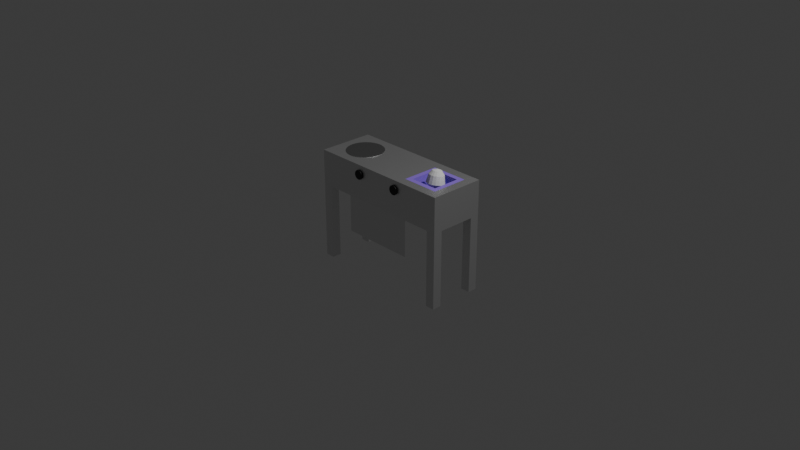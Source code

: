 # Source: Taco_Stand.blend  (saved by Blender 4.0.36; exported with 4.5.12 LTS)
import bpy
from mathutils import Matrix  # noqa: F401  (used for matrix-valued properties, if any)

bpy.ops.wm.read_factory_settings(use_empty=True)
scene = bpy.context.scene
scene.name = 'Scene'

# ---- collections
col_collection = bpy.data.collections.new('Collection'); scene.collection.children.link(col_collection)

# ---- materials (node trees are filled in below, after node groups)
mat_material = bpy.data.materials.new('Material')
mat_material.alpha_threshold = 0.0
mat_material.use_transparent_shadow = False
mat_material.roughness = 0.5
mat_material.line_color = (0.0, 0.0, 0.0, 1.0)
mat_material_001 = bpy.data.materials.new('Material.001')
mat_material_001.use_transparent_shadow = False
mat_material_002 = bpy.data.materials.new('Material.002')
mat_material_002.use_transparent_shadow = False
mat_material_003 = bpy.data.materials.new('Material.003')
mat_material_003.use_transparent_shadow = False

# ---- material node trees
mat_material.use_nodes = True; mat_material.node_tree.nodes.clear()
_N = mat_material.node_tree.nodes; _L = mat_material.node_tree.links
n0 = _N.new('ShaderNodeOutputMaterial'); n0.name = 'Material Output'; n0.location = (300, 300)
n1 = _N.new('ShaderNodeBsdfPrincipled'); n1.name = 'Principled BSDF'; n1.location = (10, 300)
n1.inputs[1].default_value = 10.0
n1.inputs[3].default_value = 1.45
_L.new(n1.outputs[0], n0.inputs[0])
n0.is_active_output = True
mat_material_001.use_nodes = True; mat_material_001.node_tree.nodes.clear()
_N = mat_material_001.node_tree.nodes; _L = mat_material_001.node_tree.links
n0 = _N.new('ShaderNodeBsdfPrincipled'); n0.name = 'Principled BSDF'; n0.location = (10, 300)
n0.inputs[0].default_value = (0.05797, 0.05797, 0.05797, 1.0)
n0.inputs[1].default_value = 1.0
n0.inputs[3].default_value = 1.45
n1 = _N.new('ShaderNodeOutputMaterial'); n1.name = 'Material Output'; n1.location = (300, 300)
_L.new(n0.outputs[0], n1.inputs[0])
n1.is_active_output = True
mat_material_002.use_nodes = True; mat_material_002.node_tree.nodes.clear()
_N = mat_material_002.node_tree.nodes; _L = mat_material_002.node_tree.links
n0 = _N.new('ShaderNodeBsdfPrincipled'); n0.name = 'Principled BSDF'; n0.location = (10, 300)
n0.inputs[0].default_value = (0.3269, 0.184, 0.8003, 1.0)
n0.inputs[3].default_value = 1.45
n1 = _N.new('ShaderNodeOutputMaterial'); n1.name = 'Material Output'; n1.location = (300, 300)
_L.new(n0.outputs[0], n1.inputs[0])
n1.is_active_output = True
mat_material_003.use_nodes = True; mat_material_003.node_tree.nodes.clear()
_N = mat_material_003.node_tree.nodes; _L = mat_material_003.node_tree.links
n0 = _N.new('ShaderNodeBsdfPrincipled'); n0.name = 'Principled BSDF'; n0.location = (10, 300)
n0.inputs[0].default_value = (0.3212, 0.3212, 0.3212, 1.0)
n0.inputs[1].default_value = 10.0
n0.inputs[3].default_value = 1.45
n1 = _N.new('ShaderNodeOutputMaterial'); n1.name = 'Material Output'; n1.location = (300, 300)
_L.new(n0.outputs[0], n1.inputs[0])
n1.is_active_output = True

# ---- world
world_world = bpy.data.worlds.new('World'); scene.world = world_world
world_world.use_nodes = True; world_world.node_tree.nodes.clear()
_N = world_world.node_tree.nodes; _L = world_world.node_tree.links
n0 = _N.new('ShaderNodeOutputWorld'); n0.name = 'World Output'; n0.location = (300, 300)
n1 = _N.new('ShaderNodeBackground'); n1.name = 'Background'; n1.location = (10, 300)
n1.inputs[0].default_value = (0.05088, 0.05088, 0.05088, 1.0)
_L.new(n1.outputs[0], n0.inputs[0])
n0.is_active_output = True
world_world.color = (0.05088, 0.05088, 0.05088)
world_world.use_sun_shadow = False
world_world.sun_shadow_jitter_overblur = 0.0

# ---- cameras
cam_camera = bpy.data.cameras.new('Camera')
cam_camera.clip_end = 100.0
cam_camera.ortho_scale = 7.314

# ---- lights
light_light = bpy.data.lights.new('Light', 'POINT')
light_light.transmission_factor = 0.0
light_light.use_soft_falloff = False
light_light.energy = 1000.0
light_light.shadow_soft_size = 0.1
light_light.shadow_maximum_resolution = 0.006
light_light.use_absolute_resolution = True

# ---- meshes
me_cube = bpy.data.meshes.new('Cube')
me_cube.from_pydata([(1.0, 1.0, 1.0), (0.375, -0.6667, 0.6667), (1.0, 1.0, -1.0), (0.375, -0.6667, 1.0), (1.0, -1.0, 1.0), (0.375, 0.6667, 0.6667), (1.0, -1.0, -1.0), (0.375, 0.6667, 1.0), (0.875, -0.6667, 0.6667), (-1.0, 1.0, 1.0), (-1.0, 1.0, -1.0), (0.875, -0.6667, 1.0), (-1.0, -1.0, 1.0), (0.875, 0.6667, 0.6667), (-1.0, -1.0, -1.0), (0.875, 0.6667, 1.0), (-1.0, -0.6667, 0.372), (-1.0, -0.6667, -1.0), (-1.0, 0.6667, 0.372), (-1.0, 0.6667, -1.0), (1.0, -0.6667, -1.0), (1.0, 0.6667, -1.0), (1.0, 0.6667, 0.372), (1.0, -0.6667, 0.372), (0.875, -1.0, 0.372), (-0.875, -1.0, -1.0), (-0.875, -1.0, 0.372), (0.875, -1.0, -1.0), (-0.875, -0.6667, -1.0), (0.875, -0.6667, -1.0), (-0.875, 1.0, -1.0), (0.875, 1.0, -1.0), (0.875, 0.6667, -1.0), (-0.875, 0.6667, -1.0), (-0.875, 1.0, 0.372), (0.875, 1.0, 0.372), (-0.875, -0.6667, 0.372), (0.875, -0.6667, 0.372), (-0.35, -0.6667, 0.372), (0.875, 0.6667, 0.372), (0.35, 0.6667, 0.372), (-0.875, 0.6667, 0.372)], [], [(4, 0, 15, 11), (15, 0, 9, 12, 4, 11, 3, 7), (24, 27, 6, 4, 12, 14, 25, 26), (16, 17, 14, 12, 9, 10, 19, 18), (14, 17, 28, 25), (29, 20, 6, 27), (31, 2, 21, 32), (19, 10, 30, 33), (22, 21, 2, 0, 4, 6, 20, 23), (30, 10, 9, 0, 2, 31, 35, 34), (36, 16, 18, 41), (39, 22, 23, 37), (41, 40, 38, 36), (37, 38, 40, 39), (23, 20, 29, 37), (17, 16, 36, 28), (18, 19, 33, 41), (32, 21, 22, 39), (41, 34, 35, 39, 40), (37, 24, 26, 36, 38), (26, 25, 28, 36), (30, 34, 41, 33), (39, 35, 31, 32), (24, 37, 29, 27), (3, 1, 5, 7), (7, 5, 13, 15), (11, 15, 13, 8), (3, 11, 8, 1), (5, 1, 8, 13)])
_uv = me_cube.uv_layers.new(name='UVMap')
_uv.uv.foreach_set('vector', [0.625, 0.75, 0.625, 0.5, 0.6406, 0.5417, 0.6406, 0.7083, 0.6406, 0.5417, 0.625, 0.5, 0.875, 0.5, 0.875, 0.75, 0.625, 0.75, 0.6406, 0.7083, 0.7031, 0.7083, 0.7031, 0.5417, 0.5465, 0.7656, 0.375, 0.7656, 0.375, 0.75, 0.625, 0.75, 0.625, 1.0, 0.375, 1.0, 0.375, 0.9844, 0.5465, 0.9844, 0.5465, 0.04167, 0.375, 0.04167, 0.375, 0.0, 0.625, 0.0, 0.625, 0.25, 0.375, 0.25, 0.375, 0.2083, 0.5465, 0.2083, 0.125, 0.75, 0.125, 0.7083, 0.1406, 0.7083, 0.1406, 0.75, 0.3594, 0.7083, 0.375, 0.7083, 0.375, 0.75, 0.3594, 0.75, 0.3594, 0.5, 0.375, 0.5, 0.375, 0.5417, 0.3594, 0.5417, 0.125, 0.5417, 0.125, 0.5, 0.1406, 0.5, 0.1406, 0.5417, 0.5465, 0.5417, 0.375, 0.5417, 0.375, 0.5, 0.625, 0.5, 0.625, 0.75, 0.375, 0.75, 0.375, 0.7083, 0.5465, 0.7083, 0.375, 0.2656, 0.375, 0.25, 0.625, 0.25, 0.625, 0.5, 0.375, 0.5, 0.375, 0.4844, 0.5465, 0.4844, 0.5465, 0.2656, 0.8375, 0.75, 0.85, 0.75, 0.85, 0.5, 0.8375, 0.5, 0.6625, 0.5, 0.65, 0.5, 0.65, 0.75, 0.6625, 0.75, 0.8375, 0.5, 0.715, 0.5, 0.785, 0.75, 0.8375, 0.75, 0.6625, 0.75, 0.785, 0.75, 0.715, 0.5, 0.6625, 0.5, 0.625, 0.775, 0.4535, 0.775, 0.4535, 0.7875, 0.625, 0.7875, 0.4535, 0.975, 0.625, 0.975, 0.625, 0.9625, 0.4535, 0.9625, 0.625, 0.275, 0.4535, 0.275, 0.4535, 0.2875, 0.625, 0.2875, 0.4535, 0.4625, 0.4535, 0.475, 0.625, 0.475, 0.625, 0.4625, 0.875, 0.575, 0.875, 0.55, 0.625, 0.55, 0.625, 0.575, 0.7, 0.575, 0.625, 0.675, 0.625, 0.7, 0.875, 0.7, 0.875, 0.675, 0.8, 0.675, 0.625, 0.05, 0.4535, 0.05, 0.4535, 0.075, 0.625, 0.075, 0.4535, 0.2, 0.625, 0.2, 0.625, 0.175, 0.4535, 0.175, 0.625, 0.575, 0.625, 0.55, 0.4535, 0.55, 0.4535, 0.575, 0.625, 0.7, 0.625, 0.675, 0.4535, 0.675, 0.4535, 0.7, 0.625, 0.0, 0.375, 0.0, 0.375, 0.25, 0.625, 0.25, 0.625, 0.25, 0.375, 0.25, 0.375, 0.5, 0.625, 0.5, 0.625, 0.75, 0.625, 0.5, 0.375, 0.5, 0.375, 0.75, 0.625, 1.0, 0.625, 0.75, 0.375, 0.75, 0.375, 1.0, 0.125, 0.5, 0.125, 0.75, 0.375, 0.75, 0.375, 0.5])
me_cube.materials.append(mat_material)
me_cube.use_mirror_vertex_groups = False
me_cube.update()
me_plane = bpy.data.meshes.new('Plane')
me_plane.from_pydata([(-1.0, -1.0, 0.0), (1.0, -1.0, 0.0), (-1.0, 1.0, 0.0), (1.0, 1.0, 0.0)], [], [(0, 1, 3, 2)])
_uv = me_plane.uv_layers.new(name='UVMap')
_uv.uv.foreach_set('vector', [0.0, 0.0, 1.0, 0.0, 1.0, 1.0, 0.0, 1.0])
me_plane.update()
me_cylinder = bpy.data.meshes.new('Cylinder')
me_cylinder.from_pydata([(0.0, 1.0, -1.0), (0.0, 1.0, 1.0), (0.1951, 0.9808, -1.0), (0.1951, 0.9808, 1.0), (0.3827, 0.9239, -1.0), (0.3827, 0.9239, 1.0), (0.5556, 0.8315, -1.0), (0.5556, 0.8315, 1.0), (0.7071, 0.7071, -1.0), (0.7071, 0.7071, 1.0), (0.8315, 0.5556, -1.0), (0.8315, 0.5556, 1.0), (0.9239, 0.3827, -1.0), (0.9239, 0.3827, 1.0), (0.9808, 0.1951, -1.0), (0.9808, 0.1951, 1.0), (1.0, 0.0, -1.0), (1.0, 0.0, 1.0), (0.9808, -0.1951, -1.0), (0.9808, -0.1951, 1.0), (0.9239, -0.3827, -1.0), (0.9239, -0.3827, 1.0), (0.8315, -0.5556, -1.0), (0.8315, -0.5556, 1.0), (0.7071, -0.7071, -1.0), (0.7071, -0.7071, 1.0), (0.5556, -0.8315, -1.0), (0.5556, -0.8315, 1.0), (0.3827, -0.9239, -1.0), (0.3827, -0.9239, 1.0), (0.1951, -0.9808, -1.0), (0.1951, -0.9808, 1.0), (0.0, -1.0, -1.0), (0.0, -1.0, 1.0), (-0.1951, -0.9808, -1.0), (-0.1951, -0.9808, 1.0), (-0.3827, -0.9239, -1.0), (-0.3827, -0.9239, 1.0), (-0.5556, -0.8315, -1.0), (-0.5556, -0.8315, 1.0), (-0.7071, -0.7071, -1.0), (-0.7071, -0.7071, 1.0), (-0.8315, -0.5556, -1.0), (-0.8315, -0.5556, 1.0), (-0.9239, -0.3827, -1.0), (-0.9239, -0.3827, 1.0), (-0.9808, -0.1951, -1.0), (-0.9808, -0.1951, 1.0), (-1.0, 0.0, -1.0), (-1.0, 0.0, 1.0), (-0.9808, 0.1951, -1.0), (-0.9808, 0.1951, 1.0), (-0.9239, 0.3827, -1.0), (-0.9239, 0.3827, 1.0), (-0.8315, 0.5556, -1.0), (-0.8315, 0.5556, 1.0), (-0.7071, 0.7071, -1.0), (-0.7071, 0.7071, 1.0), (-0.5556, 0.8315, -1.0), (-0.5556, 0.8315, 1.0), (-0.3827, 0.9239, -1.0), (-0.3827, 0.9239, 1.0), (-0.1951, 0.9808, -1.0), (-0.1951, 0.9808, 1.0)], [], [(0, 1, 3, 2), (2, 3, 5, 4), (4, 5, 7, 6), (6, 7, 9, 8), (8, 9, 11, 10), (10, 11, 13, 12), (12, 13, 15, 14), (14, 15, 17, 16), (16, 17, 19, 18), (18, 19, 21, 20), (20, 21, 23, 22), (22, 23, 25, 24), (24, 25, 27, 26), (26, 27, 29, 28), (28, 29, 31, 30), (30, 31, 33, 32), (32, 33, 35, 34), (34, 35, 37, 36), (36, 37, 39, 38), (38, 39, 41, 40), (40, 41, 43, 42), (42, 43, 45, 44), (44, 45, 47, 46), (46, 47, 49, 48), (48, 49, 51, 50), (50, 51, 53, 52), (52, 53, 55, 54), (54, 55, 57, 56), (56, 57, 59, 58), (58, 59, 61, 60), (3, 1, 63, 61, 59, 57, 55, 53, 51, 49, 47, 45, 43, 41, 39, 37, 35, 33, 31, 29, 27, 25, 23, 21, 19, 17, 15, 13, 11, 9, 7, 5), (60, 61, 63, 62), (62, 63, 1, 0), (0, 2, 4, 6, 8, 10, 12, 14, 16, 18, 20, 22, 24, 26, 28, 30, 32, 34, 36, 38, 40, 42, 44, 46, 48, 50, 52, 54, 56, 58, 60, 62)])
_uv = me_cylinder.uv_layers.new(name='UVMap')
_uv.uv.foreach_set('vector', [1.0, 0.5, 1.0, 1.0, 0.9688, 1.0, 0.9688, 0.5, 0.9688, 0.5, 0.9688, 1.0, 0.9375, 1.0, 0.9375, 0.5, 0.9375, 0.5, 0.9375, 1.0, 0.9062, 1.0, 0.9062, 0.5, 0.9062, 0.5, 0.9062, 1.0, 0.875, 1.0, 0.875, 0.5, 0.875, 0.5, 0.875, 1.0, 0.8438, 1.0, 0.8438, 0.5, 0.8438, 0.5, 0.8438, 1.0, 0.8125, 1.0, 0.8125, 0.5, 0.8125, 0.5, 0.8125, 1.0, 0.7812, 1.0, 0.7812, 0.5, 0.7812, 0.5, 0.7812, 1.0, 0.75, 1.0, 0.75, 0.5, 0.75, 0.5, 0.75, 1.0, 0.7188, 1.0, 0.7188, 0.5, 0.7188, 0.5, 0.7188, 1.0, 0.6875, 1.0, 0.6875, 0.5, 0.6875, 0.5, 0.6875, 1.0, 0.6562, 1.0, 0.6562, 0.5, 0.6562, 0.5, 0.6562, 1.0, 0.625, 1.0, 0.625, 0.5, 0.625, 0.5, 0.625, 1.0, 0.5938, 1.0, 0.5938, 0.5, 0.5938, 0.5, 0.5938, 1.0, 0.5625, 1.0, 0.5625, 0.5, 0.5625, 0.5, 0.5625, 1.0, 0.5312, 1.0, 0.5312, 0.5, 0.5312, 0.5, 0.5312, 1.0, 0.5, 1.0, 0.5, 0.5, 0.5, 0.5, 0.5, 1.0, 0.4688, 1.0, 0.4688, 0.5, 0.4688, 0.5, 0.4688, 1.0, 0.4375, 1.0, 0.4375, 0.5, 0.4375, 0.5, 0.4375, 1.0, 0.4062, 1.0, 0.4062, 0.5, 0.4062, 0.5, 0.4062, 1.0, 0.375, 1.0, 0.375, 0.5, 0.375, 0.5, 0.375, 1.0, 0.3438, 1.0, 0.3438, 0.5, 0.3438, 0.5, 0.3438, 1.0, 0.3125, 1.0, 0.3125, 0.5, 0.3125, 0.5, 0.3125, 1.0, 0.2812, 1.0, 0.2812, 0.5, 0.2812, 0.5, 0.2812, 1.0, 0.25, 1.0, 0.25, 0.5, 0.25, 0.5, 0.25, 1.0, 0.2188, 1.0, 0.2188, 0.5, 0.2188, 0.5, 0.2188, 1.0, 0.1875, 1.0, 0.1875, 0.5, 0.1875, 0.5, 0.1875, 1.0, 0.1562, 1.0, 0.1562, 0.5, 0.1562, 0.5, 0.1562, 1.0, 0.125, 1.0, 0.125, 0.5, 0.125, 0.5, 0.125, 1.0, 0.09375, 1.0, 0.09375, 0.5, 0.09375, 0.5, 0.09375, 1.0, 0.0625, 1.0, 0.0625, 0.5, 0.2968, 0.4854, 0.25, 0.49, 0.2032, 0.4854, 0.1582, 0.4717, 0.1167, 0.4496, 0.08029, 0.4197, 0.05045, 0.3833, 0.02827, 0.3418, 0.01461, 0.2968, 0.01, 0.25, 0.01461, 0.2032, 0.02827, 0.1582, 0.05045, 0.1167, 0.08029, 0.08029, 0.1167, 0.05045, 0.1582, 0.02827, 0.2032, 0.01461, 0.25, 0.01, 0.2968, 0.01461, 0.3418, 0.02827, 0.3833, 0.05045, 0.4197, 0.08029, 0.4496, 0.1167, 0.4717, 0.1582, 0.4854, 0.2032, 0.49, 0.25, 0.4854, 0.2968, 0.4717, 0.3418, 0.4496, 0.3833, 0.4197, 0.4197, 0.3833, 0.4496, 0.3418, 0.4717, 0.0625, 0.5, 0.0625, 1.0, 0.03125, 1.0, 0.03125, 0.5, 0.03125, 0.5, 0.03125, 1.0, 0.0, 1.0, 0.0, 0.5, 0.75, 0.49, 0.7968, 0.4854, 0.8418, 0.4717, 0.8833, 0.4496, 0.9197, 0.4197, 0.9496, 0.3833, 0.9717, 0.3418, 0.9854, 0.2968, 0.99, 0.25, 0.9854, 0.2032, 0.9717, 0.1582, 0.9496, 0.1167, 0.9197, 0.08029, 0.8833, 0.05045, 0.8418, 0.02827, 0.7968, 0.01461, 0.75, 0.01, 0.7032, 0.01461, 0.6582, 0.02827, 0.6167, 0.05045, 0.5803, 0.08029, 0.5504, 0.1167, 0.5283, 0.1582, 0.5146, 0.2032, 0.51, 0.25, 0.5146, 0.2968, 0.5283, 0.3418, 0.5504, 0.3833, 0.5803, 0.4197, 0.6167, 0.4496, 0.6582, 0.4717, 0.7032, 0.4854])
me_cylinder.materials.append(mat_material_001)
me_cylinder.update()
me_cylinder_001 = bpy.data.meshes.new('Cylinder.001')
me_cylinder_001.from_pydata([(0.0, 1.0, -1.0), (0.0, 1.0, 1.0), (0.1951, 0.9808, -1.0), (0.1951, 0.9808, 1.0), (0.3827, 0.9239, -1.0), (0.3827, 0.9239, 1.0), (0.5556, 0.8315, -1.0), (0.5556, 0.8315, 1.0), (0.7071, 0.7071, -1.0), (0.7071, 0.7071, 1.0), (0.8315, 0.5556, -1.0), (0.8315, 0.5556, 1.0), (0.9239, 0.3827, -1.0), (0.9239, 0.3827, 1.0), (0.9808, 0.1951, -1.0), (0.9808, 0.1951, 1.0), (1.0, 0.0, -1.0), (1.0, 0.0, 1.0), (0.9808, -0.1951, -1.0), (0.9808, -0.1951, 1.0), (0.9239, -0.3827, -1.0), (0.9239, -0.3827, 1.0), (0.8315, -0.5556, -1.0), (0.8315, -0.5556, 1.0), (0.7071, -0.7071, -1.0), (0.7071, -0.7071, 1.0), (0.5556, -0.8315, -1.0), (0.5556, -0.8315, 1.0), (0.3827, -0.9239, -1.0), (0.3827, -0.9239, 1.0), (0.1951, -0.9808, -1.0), (0.1951, -0.9808, 1.0), (0.0, -1.0, -1.0), (0.0, -1.0, 1.0), (-0.1951, -0.9808, -1.0), (-0.1951, -0.9808, 1.0), (-0.3827, -0.9239, -1.0), (-0.3827, -0.9239, 1.0), (-0.5556, -0.8315, -1.0), (-0.5556, -0.8315, 1.0), (-0.7071, -0.7071, -1.0), (-0.7071, -0.7071, 1.0), (-0.8315, -0.5556, -1.0), (-0.8315, -0.5556, 1.0), (-0.9239, -0.3827, -1.0), (-0.9239, -0.3827, 1.0), (-0.9808, -0.1951, -1.0), (-0.9808, -0.1951, 1.0), (-1.0, 0.0, -1.0), (-1.0, 0.0, 1.0), (-0.9808, 0.1951, -1.0), (-0.9808, 0.1951, 1.0), (-0.9239, 0.3827, -1.0), (-0.9239, 0.3827, 1.0), (-0.8315, 0.5556, -1.0), (-0.8315, 0.5556, 1.0), (-0.7071, 0.7071, -1.0), (-0.7071, 0.7071, 1.0), (-0.5556, 0.8315, -1.0), (-0.5556, 0.8315, 1.0), (-0.3827, 0.9239, -1.0), (-0.3827, 0.9239, 1.0), (-0.1951, 0.9808, -1.0), (-0.1951, 0.9808, 1.0)], [], [(0, 1, 3, 2), (2, 3, 5, 4), (4, 5, 7, 6), (6, 7, 9, 8), (8, 9, 11, 10), (10, 11, 13, 12), (12, 13, 15, 14), (14, 15, 17, 16), (16, 17, 19, 18), (18, 19, 21, 20), (20, 21, 23, 22), (22, 23, 25, 24), (24, 25, 27, 26), (26, 27, 29, 28), (28, 29, 31, 30), (30, 31, 33, 32), (32, 33, 35, 34), (34, 35, 37, 36), (36, 37, 39, 38), (38, 39, 41, 40), (40, 41, 43, 42), (42, 43, 45, 44), (44, 45, 47, 46), (46, 47, 49, 48), (48, 49, 51, 50), (50, 51, 53, 52), (52, 53, 55, 54), (54, 55, 57, 56), (56, 57, 59, 58), (58, 59, 61, 60), (3, 1, 63, 61, 59, 57, 55, 53, 51, 49, 47, 45, 43, 41, 39, 37, 35, 33, 31, 29, 27, 25, 23, 21, 19, 17, 15, 13, 11, 9, 7, 5), (60, 61, 63, 62), (62, 63, 1, 0), (0, 2, 4, 6, 8, 10, 12, 14, 16, 18, 20, 22, 24, 26, 28, 30, 32, 34, 36, 38, 40, 42, 44, 46, 48, 50, 52, 54, 56, 58, 60, 62)])
_uv = me_cylinder_001.uv_layers.new(name='UVMap')
_uv.uv.foreach_set('vector', [1.0, 0.5, 1.0, 1.0, 0.9688, 1.0, 0.9688, 0.5, 0.9688, 0.5, 0.9688, 1.0, 0.9375, 1.0, 0.9375, 0.5, 0.9375, 0.5, 0.9375, 1.0, 0.9062, 1.0, 0.9062, 0.5, 0.9062, 0.5, 0.9062, 1.0, 0.875, 1.0, 0.875, 0.5, 0.875, 0.5, 0.875, 1.0, 0.8438, 1.0, 0.8438, 0.5, 0.8438, 0.5, 0.8438, 1.0, 0.8125, 1.0, 0.8125, 0.5, 0.8125, 0.5, 0.8125, 1.0, 0.7812, 1.0, 0.7812, 0.5, 0.7812, 0.5, 0.7812, 1.0, 0.75, 1.0, 0.75, 0.5, 0.75, 0.5, 0.75, 1.0, 0.7188, 1.0, 0.7188, 0.5, 0.7188, 0.5, 0.7188, 1.0, 0.6875, 1.0, 0.6875, 0.5, 0.6875, 0.5, 0.6875, 1.0, 0.6562, 1.0, 0.6562, 0.5, 0.6562, 0.5, 0.6562, 1.0, 0.625, 1.0, 0.625, 0.5, 0.625, 0.5, 0.625, 1.0, 0.5938, 1.0, 0.5938, 0.5, 0.5938, 0.5, 0.5938, 1.0, 0.5625, 1.0, 0.5625, 0.5, 0.5625, 0.5, 0.5625, 1.0, 0.5312, 1.0, 0.5312, 0.5, 0.5312, 0.5, 0.5312, 1.0, 0.5, 1.0, 0.5, 0.5, 0.5, 0.5, 0.5, 1.0, 0.4688, 1.0, 0.4688, 0.5, 0.4688, 0.5, 0.4688, 1.0, 0.4375, 1.0, 0.4375, 0.5, 0.4375, 0.5, 0.4375, 1.0, 0.4062, 1.0, 0.4062, 0.5, 0.4062, 0.5, 0.4062, 1.0, 0.375, 1.0, 0.375, 0.5, 0.375, 0.5, 0.375, 1.0, 0.3438, 1.0, 0.3438, 0.5, 0.3438, 0.5, 0.3438, 1.0, 0.3125, 1.0, 0.3125, 0.5, 0.3125, 0.5, 0.3125, 1.0, 0.2812, 1.0, 0.2812, 0.5, 0.2812, 0.5, 0.2812, 1.0, 0.25, 1.0, 0.25, 0.5, 0.25, 0.5, 0.25, 1.0, 0.2188, 1.0, 0.2188, 0.5, 0.2188, 0.5, 0.2188, 1.0, 0.1875, 1.0, 0.1875, 0.5, 0.1875, 0.5, 0.1875, 1.0, 0.1562, 1.0, 0.1562, 0.5, 0.1562, 0.5, 0.1562, 1.0, 0.125, 1.0, 0.125, 0.5, 0.125, 0.5, 0.125, 1.0, 0.09375, 1.0, 0.09375, 0.5, 0.09375, 0.5, 0.09375, 1.0, 0.0625, 1.0, 0.0625, 0.5, 0.2968, 0.4854, 0.25, 0.49, 0.2032, 0.4854, 0.1582, 0.4717, 0.1167, 0.4496, 0.08029, 0.4197, 0.05045, 0.3833, 0.02827, 0.3418, 0.01461, 0.2968, 0.01, 0.25, 0.01461, 0.2032, 0.02827, 0.1582, 0.05045, 0.1167, 0.08029, 0.08029, 0.1167, 0.05045, 0.1582, 0.02827, 0.2032, 0.01461, 0.25, 0.01, 0.2968, 0.01461, 0.3418, 0.02827, 0.3833, 0.05045, 0.4197, 0.08029, 0.4496, 0.1167, 0.4717, 0.1582, 0.4854, 0.2032, 0.49, 0.25, 0.4854, 0.2968, 0.4717, 0.3418, 0.4496, 0.3833, 0.4197, 0.4197, 0.3833, 0.4496, 0.3418, 0.4717, 0.0625, 0.5, 0.0625, 1.0, 0.03125, 1.0, 0.03125, 0.5, 0.03125, 0.5, 0.03125, 1.0, 0.0, 1.0, 0.0, 0.5, 0.75, 0.49, 0.7968, 0.4854, 0.8418, 0.4717, 0.8833, 0.4496, 0.9197, 0.4197, 0.9496, 0.3833, 0.9717, 0.3418, 0.9854, 0.2968, 0.99, 0.25, 0.9854, 0.2032, 0.9717, 0.1582, 0.9496, 0.1167, 0.9197, 0.08029, 0.8833, 0.05045, 0.8418, 0.02827, 0.7968, 0.01461, 0.75, 0.01, 0.7032, 0.01461, 0.6582, 0.02827, 0.6167, 0.05045, 0.5803, 0.08029, 0.5504, 0.1167, 0.5283, 0.1582, 0.5146, 0.2032, 0.51, 0.25, 0.5146, 0.2968, 0.5283, 0.3418, 0.5504, 0.3833, 0.5803, 0.4197, 0.6167, 0.4496, 0.6582, 0.4717, 0.7032, 0.4854])
me_cylinder_001.materials.append(mat_material_001)
me_cylinder_001.update()
me_cube_002 = bpy.data.meshes.new('Cube.002')
me_cube_002.from_pydata([(-1.0, -1.0, -1.0), (-0.75, -0.75, -0.5), (-1.0, -1.0, 1.0), (-1.0, 1.0, -1.0), (-0.75, 0.75, -0.5), (-1.0, 1.0, 1.0), (1.0, -1.0, -1.0), (0.75, -0.75, -0.5), (1.0, -1.0, 1.0), (1.0, 1.0, -1.0), (0.75, 0.75, -0.5), (1.0, 1.0, 1.0), (-0.75, -0.75, 1.0), (0.75, 0.75, 1.0), (-0.75, 0.75, 1.0), (0.75, -0.75, 1.0)], [], [(0, 2, 5, 3), (3, 5, 11, 9), (9, 11, 8, 6), (6, 8, 2, 0), (3, 9, 6, 0), (5, 2, 8, 15, 12, 14), (8, 11, 5, 14, 13, 15), (12, 1, 4, 14), (14, 4, 10, 13), (10, 7, 15, 13), (7, 1, 12, 15), (4, 1, 7, 10)])
_uv = me_cube_002.uv_layers.new(name='UVMap')
_uv.uv.foreach_set('vector', [0.375, 0.0, 0.625, 0.0, 0.625, 0.25, 0.375, 0.25, 0.375, 0.25, 0.625, 0.25, 0.625, 0.5, 0.375, 0.5, 0.375, 0.5, 0.625, 0.5, 0.625, 0.75, 0.375, 0.75, 0.375, 0.75, 0.625, 0.75, 0.625, 1.0, 0.375, 1.0, 0.125, 0.5, 0.375, 0.5, 0.375, 0.75, 0.125, 0.75, 0.875, 0.5, 0.875, 0.75, 0.625, 0.75, 0.6562, 0.7188, 0.8438, 0.7188, 0.8438, 0.5312, 0.625, 0.75, 0.625, 0.5, 0.875, 0.5, 0.8438, 0.5312, 0.6563, 0.5312, 0.6562, 0.7188, 0.5625, 0.0, 0.375, 0.0, 0.375, 0.25, 0.5625, 0.25, 0.5625, 0.25, 0.375, 0.25, 0.375, 0.5, 0.5625, 0.5, 0.375, 0.5, 0.375, 0.75, 0.5625, 0.75, 0.5625, 0.5, 0.375, 0.75, 0.375, 1.0, 0.5625, 1.0, 0.5625, 0.75, 0.125, 0.5, 0.125, 0.75, 0.375, 0.75, 0.375, 0.5])
me_cube_002.materials.append(mat_material_002)
me_cube_002.update()
me_cylinder_002 = bpy.data.meshes.new('Cylinder.002')
me_cylinder_002.from_pydata([(0.0, 1.0, -1.0), (0.0, 1.0, 1.0), (0.1951, 0.9808, -1.0), (0.1951, 0.9808, 1.0), (0.3827, 0.9239, -1.0), (0.3827, 0.9239, 1.0), (0.5556, 0.8315, -1.0), (0.5556, 0.8315, 1.0), (0.7071, 0.7071, -1.0), (0.7071, 0.7071, 1.0), (0.8315, 0.5556, -1.0), (0.8315, 0.5556, 1.0), (0.9239, 0.3827, -1.0), (0.9239, 0.3827, 1.0), (0.9808, 0.1951, -1.0), (0.9808, 0.1951, 1.0), (1.0, 0.0, -1.0), (1.0, 0.0, 1.0), (0.9808, -0.1951, -1.0), (0.9808, -0.1951, 1.0), (0.9239, -0.3827, -1.0), (0.9239, -0.3827, 1.0), (0.8315, -0.5556, -1.0), (0.8315, -0.5556, 1.0), (0.7071, -0.7071, -1.0), (0.7071, -0.7071, 1.0), (0.5556, -0.8315, -1.0), (0.5556, -0.8315, 1.0), (0.3827, -0.9239, -1.0), (0.3827, -0.9239, 1.0), (0.1951, -0.9808, -1.0), (0.1951, -0.9808, 1.0), (0.0, -1.0, -1.0), (0.0, -1.0, 1.0), (-0.1951, -0.9808, -1.0), (-0.1951, -0.9808, 1.0), (-0.3827, -0.9239, -1.0), (-0.3827, -0.9239, 1.0), (-0.5556, -0.8315, -1.0), (-0.5556, -0.8315, 1.0), (-0.7071, -0.7071, -1.0), (-0.7071, -0.7071, 1.0), (-0.8315, -0.5556, -1.0), (-0.8315, -0.5556, 1.0), (-0.9239, -0.3827, -1.0), (-0.9239, -0.3827, 1.0), (-0.9808, -0.1951, -1.0), (-0.9808, -0.1951, 1.0), (-1.0, 0.0, -1.0), (-1.0, 0.0, 1.0), (-0.9808, 0.1951, -1.0), (-0.9808, 0.1951, 1.0), (-0.9239, 0.3827, -1.0), (-0.9239, 0.3827, 1.0), (-0.8315, 0.5556, -1.0), (-0.8315, 0.5556, 1.0), (-0.7071, 0.7071, -1.0), (-0.7071, 0.7071, 1.0), (-0.5556, 0.8315, -1.0), (-0.5556, 0.8315, 1.0), (-0.3827, 0.9239, -1.0), (-0.3827, 0.9239, 1.0), (-0.1951, 0.9808, -1.0), (-0.1951, 0.9808, 1.0)], [], [(0, 1, 3, 2), (2, 3, 5, 4), (4, 5, 7, 6), (6, 7, 9, 8), (8, 9, 11, 10), (10, 11, 13, 12), (12, 13, 15, 14), (14, 15, 17, 16), (16, 17, 19, 18), (18, 19, 21, 20), (20, 21, 23, 22), (22, 23, 25, 24), (24, 25, 27, 26), (26, 27, 29, 28), (28, 29, 31, 30), (30, 31, 33, 32), (32, 33, 35, 34), (34, 35, 37, 36), (36, 37, 39, 38), (38, 39, 41, 40), (40, 41, 43, 42), (42, 43, 45, 44), (44, 45, 47, 46), (46, 47, 49, 48), (48, 49, 51, 50), (50, 51, 53, 52), (52, 53, 55, 54), (54, 55, 57, 56), (56, 57, 59, 58), (58, 59, 61, 60), (3, 1, 63, 61, 59, 57, 55, 53, 51, 49, 47, 45, 43, 41, 39, 37, 35, 33, 31, 29, 27, 25, 23, 21, 19, 17, 15, 13, 11, 9, 7, 5), (60, 61, 63, 62), (62, 63, 1, 0), (0, 2, 4, 6, 8, 10, 12, 14, 16, 18, 20, 22, 24, 26, 28, 30, 32, 34, 36, 38, 40, 42, 44, 46, 48, 50, 52, 54, 56, 58, 60, 62)])
_uv = me_cylinder_002.uv_layers.new(name='UVMap')
_uv.uv.foreach_set('vector', [1.0, 0.5, 1.0, 1.0, 0.9688, 1.0, 0.9688, 0.5, 0.9688, 0.5, 0.9688, 1.0, 0.9375, 1.0, 0.9375, 0.5, 0.9375, 0.5, 0.9375, 1.0, 0.9062, 1.0, 0.9062, 0.5, 0.9062, 0.5, 0.9062, 1.0, 0.875, 1.0, 0.875, 0.5, 0.875, 0.5, 0.875, 1.0, 0.8438, 1.0, 0.8438, 0.5, 0.8438, 0.5, 0.8438, 1.0, 0.8125, 1.0, 0.8125, 0.5, 0.8125, 0.5, 0.8125, 1.0, 0.7812, 1.0, 0.7812, 0.5, 0.7812, 0.5, 0.7812, 1.0, 0.75, 1.0, 0.75, 0.5, 0.75, 0.5, 0.75, 1.0, 0.7188, 1.0, 0.7188, 0.5, 0.7188, 0.5, 0.7188, 1.0, 0.6875, 1.0, 0.6875, 0.5, 0.6875, 0.5, 0.6875, 1.0, 0.6562, 1.0, 0.6562, 0.5, 0.6562, 0.5, 0.6562, 1.0, 0.625, 1.0, 0.625, 0.5, 0.625, 0.5, 0.625, 1.0, 0.5938, 1.0, 0.5938, 0.5, 0.5938, 0.5, 0.5938, 1.0, 0.5625, 1.0, 0.5625, 0.5, 0.5625, 0.5, 0.5625, 1.0, 0.5312, 1.0, 0.5312, 0.5, 0.5312, 0.5, 0.5312, 1.0, 0.5, 1.0, 0.5, 0.5, 0.5, 0.5, 0.5, 1.0, 0.4688, 1.0, 0.4688, 0.5, 0.4688, 0.5, 0.4688, 1.0, 0.4375, 1.0, 0.4375, 0.5, 0.4375, 0.5, 0.4375, 1.0, 0.4062, 1.0, 0.4062, 0.5, 0.4062, 0.5, 0.4062, 1.0, 0.375, 1.0, 0.375, 0.5, 0.375, 0.5, 0.375, 1.0, 0.3438, 1.0, 0.3438, 0.5, 0.3438, 0.5, 0.3438, 1.0, 0.3125, 1.0, 0.3125, 0.5, 0.3125, 0.5, 0.3125, 1.0, 0.2812, 1.0, 0.2812, 0.5, 0.2812, 0.5, 0.2812, 1.0, 0.25, 1.0, 0.25, 0.5, 0.25, 0.5, 0.25, 1.0, 0.2188, 1.0, 0.2188, 0.5, 0.2188, 0.5, 0.2188, 1.0, 0.1875, 1.0, 0.1875, 0.5, 0.1875, 0.5, 0.1875, 1.0, 0.1562, 1.0, 0.1562, 0.5, 0.1562, 0.5, 0.1562, 1.0, 0.125, 1.0, 0.125, 0.5, 0.125, 0.5, 0.125, 1.0, 0.09375, 1.0, 0.09375, 0.5, 0.09375, 0.5, 0.09375, 1.0, 0.0625, 1.0, 0.0625, 0.5, 0.2968, 0.4854, 0.25, 0.49, 0.2032, 0.4854, 0.1582, 0.4717, 0.1167, 0.4496, 0.08029, 0.4197, 0.05045, 0.3833, 0.02827, 0.3418, 0.01461, 0.2968, 0.01, 0.25, 0.01461, 0.2032, 0.02827, 0.1582, 0.05045, 0.1167, 0.08029, 0.08029, 0.1167, 0.05045, 0.1582, 0.02827, 0.2032, 0.01461, 0.25, 0.01, 0.2968, 0.01461, 0.3418, 0.02827, 0.3833, 0.05045, 0.4197, 0.08029, 0.4496, 0.1167, 0.4717, 0.1582, 0.4854, 0.2032, 0.49, 0.25, 0.4854, 0.2968, 0.4717, 0.3418, 0.4496, 0.3833, 0.4197, 0.4197, 0.3833, 0.4496, 0.3418, 0.4717, 0.0625, 0.5, 0.0625, 1.0, 0.03125, 1.0, 0.03125, 0.5, 0.03125, 0.5, 0.03125, 1.0, 0.0, 1.0, 0.0, 0.5, 0.75, 0.49, 0.7968, 0.4854, 0.8418, 0.4717, 0.8833, 0.4496, 0.9197, 0.4197, 0.9496, 0.3833, 0.9717, 0.3418, 0.9854, 0.2968, 0.99, 0.25, 0.9854, 0.2032, 0.9717, 0.1582, 0.9496, 0.1167, 0.9197, 0.08029, 0.8833, 0.05045, 0.8418, 0.02827, 0.7968, 0.01461, 0.75, 0.01, 0.7032, 0.01461, 0.6582, 0.02827, 0.6167, 0.05045, 0.5803, 0.08029, 0.5504, 0.1167, 0.5283, 0.1582, 0.5146, 0.2032, 0.51, 0.25, 0.5146, 0.2968, 0.5283, 0.3418, 0.5504, 0.3833, 0.5803, 0.4197, 0.6167, 0.4496, 0.6582, 0.4717, 0.7032, 0.4854])
me_cylinder_002.materials.append(mat_material_003)
me_cylinder_002.update()
me_sphere = bpy.data.meshes.new('Sphere')
me_sphere.from_pydata([(5.92e-09, 0.4864, 0.9562), (0.0, 0.9511, -0.309), (0.1861, 0.4494, 0.9562), (0.3012, 0.7271, 0.5425), (0.364, 0.8787, -0.309), (0.2249, 0.543, -0.809), (0.3439, 0.3439, 0.9562), (0.5565, 0.5565, 0.5425), (0.6725, 0.6725, -0.309), (0.4156, 0.4156, -0.809), (0.0, 0.0, -1.0), (0.4494, 0.1861, 0.9562), (0.7271, 0.3012, 0.5425), (0.8787, 0.364, -0.309), (0.543, 0.2249, -0.809), (0.4864, -6.027e-08, 0.9562), (0.787, -6.027e-08, 0.5425), (0.9511, -8.941e-08, -0.309), (0.5878, -8.941e-08, -0.809), (0.4494, -0.1861, 0.9562), (0.7271, -0.3012, 0.5425), (0.8787, -0.364, -0.309), (0.543, -0.2249, -0.809), (0.3439, -0.3439, 0.9562), (0.5565, -0.5565, 0.5425), (0.6725, -0.6725, -0.309), (0.4156, -0.4156, -0.809), (0.1861, -0.4494, 0.9562), (0.3012, -0.7271, 0.5425), (0.364, -0.8787, -0.309), (0.2249, -0.543, -0.809), (-1.42e-07, -0.4864, 0.9562), (-2.16e-07, -0.787, 0.5425), (-2.682e-07, -0.9511, -0.309), (-1.788e-07, -0.5878, -0.809), (-0.1861, -0.4494, 0.9562), (-0.3012, -0.7271, 0.5425), (-0.364, -0.8787, -0.309), (-0.2249, -0.543, -0.809), (-0.3439, -0.3439, 0.9562), (-0.5565, -0.5565, 0.5425), (-0.6725, -0.6725, -0.309), (-0.4156, -0.4156, -0.809), (5.92e-09, 1.371e-08, 1.114), (-0.4494, -0.1861, 0.9562), (-0.7271, -0.3012, 0.5425), (-0.8787, -0.364, -0.309), (-0.543, -0.2249, -0.809), (-0.4864, 2.233e-07, 0.9562), (-0.787, 3.836e-07, 0.5425), (-0.9511, 4.47e-07, -0.309), (-0.5878, 2.533e-07, -0.809), (-0.4494, 0.1861, 0.9562), (-0.7271, 0.3012, 0.5425), (-0.8787, 0.364, -0.309), (-0.543, 0.2249, -0.809), (-0.3439, 0.3439, 0.9562), (-0.5565, 0.5565, 0.5425), (-0.6725, 0.6725, -0.309), (-0.4156, 0.4156, -0.809), (-0.1861, 0.4494, 0.9562), (-0.3012, 0.7271, 0.5425), (-0.364, 0.8787, -0.309), (-0.2249, 0.543, -0.809), (4.498e-07, 0.787, 0.5425), (3.278e-07, 0.5878, -0.809)], [], [(1, 64, 3, 4), (0, 43, 2), (65, 1, 4, 5), (64, 0, 2, 3), (10, 65, 5), (10, 5, 9), (4, 3, 7, 8), (2, 43, 6), (5, 4, 8, 9), (3, 2, 6, 7), (10, 9, 14), (8, 7, 12, 13), (6, 43, 11), (9, 8, 13, 14), (7, 6, 11, 12), (10, 14, 18), (13, 12, 16, 17), (11, 43, 15), (14, 13, 17, 18), (12, 11, 15, 16), (10, 18, 22), (17, 16, 20, 21), (15, 43, 19), (18, 17, 21, 22), (16, 15, 19, 20), (10, 22, 26), (21, 20, 24, 25), (19, 43, 23), (22, 21, 25, 26), (20, 19, 23, 24), (10, 26, 30), (25, 24, 28, 29), (23, 43, 27), (26, 25, 29, 30), (24, 23, 27, 28), (10, 30, 34), (29, 28, 32, 33), (27, 43, 31), (30, 29, 33, 34), (28, 27, 31, 32), (10, 34, 38), (33, 32, 36, 37), (31, 43, 35), (34, 33, 37, 38), (32, 31, 35, 36), (10, 38, 42), (37, 36, 40, 41), (35, 43, 39), (38, 37, 41, 42), (36, 35, 39, 40), (10, 42, 47), (41, 40, 45, 46), (39, 43, 44), (42, 41, 46, 47), (40, 39, 44, 45), (10, 47, 51), (46, 45, 49, 50), (44, 43, 48), (47, 46, 50, 51), (45, 44, 48, 49), (10, 51, 55), (50, 49, 53, 54), (48, 43, 52), (51, 50, 54, 55), (49, 48, 52, 53), (10, 55, 59), (54, 53, 57, 58), (52, 43, 56), (55, 54, 58, 59), (53, 52, 56, 57), (10, 59, 63), (58, 57, 61, 62), (56, 43, 60), (59, 58, 62, 63), (57, 56, 60, 61), (10, 63, 65), (62, 61, 64, 1), (60, 43, 0), (63, 62, 1, 65), (61, 60, 0, 64)])
_uv = me_sphere.uv_layers.new(name='UVMap')
_uv.uv.foreach_set('vector', [0.75, 0.4, 0.75, 0.6, 0.6875, 0.6, 0.6875, 0.4, 0.75, 0.8, 0.7188, 1.0, 0.6875, 0.8, 0.75, 0.2, 0.75, 0.4, 0.6875, 0.4, 0.6875, 0.2, 0.75, 0.6, 0.75, 0.8, 0.6875, 0.8, 0.6875, 0.6, 0.7187, 0.0, 0.75, 0.2, 0.6875, 0.2, 0.6562, 0.0, 0.6875, 0.2, 0.625, 0.2, 0.6875, 0.4, 0.6875, 0.6, 0.625, 0.6, 0.625, 0.4, 0.6875, 0.8, 0.6562, 1.0, 0.625, 0.8, 0.6875, 0.2, 0.6875, 0.4, 0.625, 0.4, 0.625, 0.2, 0.6875, 0.6, 0.6875, 0.8, 0.625, 0.8, 0.625, 0.6, 0.5938, 0.0, 0.625, 0.2, 0.5625, 0.2, 0.625, 0.4, 0.625, 0.6, 0.5625, 0.6, 0.5625, 0.4, 0.625, 0.8, 0.5938, 1.0, 0.5625, 0.8, 0.625, 0.2, 0.625, 0.4, 0.5625, 0.4, 0.5625, 0.2, 0.625, 0.6, 0.625, 0.8, 0.5625, 0.8, 0.5625, 0.6, 0.5312, 0.0, 0.5625, 0.2, 0.5, 0.2, 0.5625, 0.4, 0.5625, 0.6, 0.5, 0.6, 0.5, 0.4, 0.5625, 0.8, 0.5312, 1.0, 0.5, 0.8, 0.5625, 0.2, 0.5625, 0.4, 0.5, 0.4, 0.5, 0.2, 0.5625, 0.6, 0.5625, 0.8, 0.5, 0.8, 0.5, 0.6, 0.4687, 0.0, 0.5, 0.2, 0.4375, 0.2, 0.5, 0.4, 0.5, 0.6, 0.4375, 0.6, 0.4375, 0.4, 0.5, 0.8, 0.4687, 1.0, 0.4375, 0.8, 0.5, 0.2, 0.5, 0.4, 0.4375, 0.4, 0.4375, 0.2, 0.5, 0.6, 0.5, 0.8, 0.4375, 0.8, 0.4375, 0.6, 0.4062, 0.0, 0.4375, 0.2, 0.375, 0.2, 0.4375, 0.4, 0.4375, 0.6, 0.375, 0.6, 0.375, 0.4, 0.4375, 0.8, 0.4062, 1.0, 0.375, 0.8, 0.4375, 0.2, 0.4375, 0.4, 0.375, 0.4, 0.375, 0.2, 0.4375, 0.6, 0.4375, 0.8, 0.375, 0.8, 0.375, 0.6, 0.3437, 0.0, 0.375, 0.2, 0.3125, 0.2, 0.375, 0.4, 0.375, 0.6, 0.3125, 0.6, 0.3125, 0.4, 0.375, 0.8, 0.3437, 1.0, 0.3125, 0.8, 0.375, 0.2, 0.375, 0.4, 0.3125, 0.4, 0.3125, 0.2, 0.375, 0.6, 0.375, 0.8, 0.3125, 0.8, 0.3125, 0.6, 0.2812, 0.0, 0.3125, 0.2, 0.25, 0.2, 0.3125, 0.4, 0.3125, 0.6, 0.25, 0.6, 0.25, 0.4, 0.3125, 0.8, 0.2812, 1.0, 0.25, 0.8, 0.3125, 0.2, 0.3125, 0.4, 0.25, 0.4, 0.25, 0.2, 0.3125, 0.6, 0.3125, 0.8, 0.25, 0.8, 0.25, 0.6, 0.2187, 0.0, 0.25, 0.2, 0.1875, 0.2, 0.25, 0.4, 0.25, 0.6, 0.1875, 0.6, 0.1875, 0.4, 0.25, 0.8, 0.2187, 1.0, 0.1875, 0.8, 0.25, 0.2, 0.25, 0.4, 0.1875, 0.4, 0.1875, 0.2, 0.25, 0.6, 0.25, 0.8, 0.1875, 0.8, 0.1875, 0.6, 0.1562, 0.0, 0.1875, 0.2, 0.125, 0.2, 0.1875, 0.4, 0.1875, 0.6, 0.125, 0.6, 0.125, 0.4, 0.1875, 0.8, 0.1562, 1.0, 0.125, 0.8, 0.1875, 0.2, 0.1875, 0.4, 0.125, 0.4, 0.125, 0.2, 0.1875, 0.6, 0.1875, 0.8, 0.125, 0.8, 0.125, 0.6, 0.09375, 0.0, 0.125, 0.2, 0.0625, 0.2, 0.125, 0.4, 0.125, 0.6, 0.0625, 0.6, 0.0625, 0.4, 0.125, 0.8, 0.09375, 1.0, 0.0625, 0.8, 0.125, 0.2, 0.125, 0.4, 0.0625, 0.4, 0.0625, 0.2, 0.125, 0.6, 0.125, 0.8, 0.0625, 0.8, 0.0625, 0.6, 0.03125, 0.0, 0.0625, 0.2, 0.0, 0.2, 0.0625, 0.4, 0.0625, 0.6, 0.0, 0.6, 0.0, 0.4, 0.0625, 0.8, 0.03125, 1.0, 0.0, 0.8, 0.0625, 0.2, 0.0625, 0.4, 0.0, 0.4, 0.0, 0.2, 0.0625, 0.6, 0.0625, 0.8, 0.0, 0.8, 0.0, 0.6, 0.9687, 0.0, 1.0, 0.2, 0.9375, 0.2, 1.0, 0.4, 1.0, 0.6, 0.9375, 0.6, 0.9375, 0.4, 1.0, 0.8, 0.9687, 1.0, 0.9375, 0.8, 1.0, 0.2, 1.0, 0.4, 0.9375, 0.4, 0.9375, 0.2, 1.0, 0.6, 1.0, 0.8, 0.9375, 0.8, 0.9375, 0.6, 0.9062, 0.0, 0.9375, 0.2, 0.875, 0.2, 0.9375, 0.4, 0.9375, 0.6, 0.875, 0.6, 0.875, 0.4, 0.9375, 0.8, 0.9062, 1.0, 0.875, 0.8, 0.9375, 0.2, 0.9375, 0.4, 0.875, 0.4, 0.875, 0.2, 0.9375, 0.6, 0.9375, 0.8, 0.875, 0.8, 0.875, 0.6, 0.8437, 0.0, 0.875, 0.2, 0.8125, 0.2, 0.875, 0.4, 0.875, 0.6, 0.8125, 0.6, 0.8125, 0.4, 0.875, 0.8, 0.8437, 1.0, 0.8125, 0.8, 0.875, 0.2, 0.875, 0.4, 0.8125, 0.4, 0.8125, 0.2, 0.875, 0.6, 0.875, 0.8, 0.8125, 0.8, 0.8125, 0.6, 0.7812, 0.0, 0.8125, 0.2, 0.75, 0.2, 0.8125, 0.4, 0.8125, 0.6, 0.75, 0.6, 0.75, 0.4, 0.8125, 0.8, 0.7812, 1.0, 0.75, 0.8, 0.8125, 0.2, 0.8125, 0.4, 0.75, 0.4, 0.75, 0.2, 0.8125, 0.6, 0.8125, 0.8, 0.75, 0.8, 0.75, 0.6])
me_sphere.update()

# ---- objects
ob_cube = bpy.data.objects.new('Cube', me_cube)
ob_light = bpy.data.objects.new('Light', light_light)
ob_camera = bpy.data.objects.new('Camera', cam_camera)
ob_plane = bpy.data.objects.new('Plane', me_plane)
ob_cylinder = bpy.data.objects.new('Cylinder', me_cylinder)
ob_cylinder_001 = bpy.data.objects.new('Cylinder.001', me_cylinder_001)
ob_cube_001 = bpy.data.objects.new('Cube.001', me_cube_002)
ob_cylinder_002 = bpy.data.objects.new('Cylinder.002', me_cylinder_002)
ob_sphere = bpy.data.objects.new('Sphere', me_sphere)

# ---- transforms, parenting, visibility, modifiers, constraints
ob_cube.location = (0.0, 0.0, 0.0)
ob_cube.scale = (0.8, 0.3, 0.6)
ob_cube.lock_rotations_4d = False
ob_cube.empty_display_type = 'ARROWS'
ob_cube.lineart.crease_threshold = 0.0
ob_light.parent = ob_cube
ob_light.matrix_parent_inverse = Matrix(((1.25, -0.0, 0.0, -0.0), (-0.0, 3.333, -0.0, 0.0), (0.0, -0.0, 1.667, -0.0), (-0.0, 0.0, -0.0, 1.0)))
ob_light.location = (4.076, 1.005, 5.904)
ob_light.rotation_euler = (0.6503, 0.05522, 1.866)
ob_light.lock_rotations_4d = False
ob_light.empty_display_type = 'ARROWS'
ob_light.color = (0.0, 0.0, 0.0, 0.0)
ob_light.lineart.crease_threshold = 0.0
ob_camera.parent = ob_cube
ob_camera.matrix_parent_inverse = Matrix(((1.25, -0.0, 0.0, -0.0), (-0.0, 3.333, -0.0, 0.0), (0.0, -0.0, 1.667, -0.0), (-0.0, 0.0, -0.0, 1.0)))
ob_camera.location = (7.359, -6.926, 4.958)
ob_camera.rotation_euler = (1.109, 0.0, 0.8149)
ob_camera.lock_rotations_4d = False
ob_camera.empty_display_type = 'ARROWS'
ob_camera.color = (0.0, 0.0, 0.0, 0.0)
ob_camera.display_type = 'WIRE'
ob_camera.lineart.crease_threshold = 0.0
ob_plane.parent = ob_cube
ob_plane.matrix_parent_inverse = Matrix(((1.25, -0.0, 0.0, -0.0), (-0.0, 3.333, -0.0, 0.0), (0.0, -0.0, 1.667, -0.0), (-0.0, 0.0, -0.0, 1.0)))
ob_plane.location = (0.0, -0.3, 0.02386)
ob_plane.rotation_euler = (1.571, 0.0, 0.0)
ob_plane.scale = (0.4, 0.2, 1.0)
ob_cylinder.parent = ob_cube
ob_cylinder.matrix_parent_inverse = Matrix(((1.25, -0.0, 0.0, -0.0), (-0.0, 3.333, -0.0, 0.0), (0.0, -0.0, 1.667, -0.0), (-0.0, 0.0, -0.0, 1.0)))
ob_cylinder.location = (-0.25, -0.31, 0.5)
ob_cylinder.rotation_euler = (1.571, 0.0, 0.0)
ob_cylinder.scale = (0.05, 0.05, 0.01)
ob_cylinder_001.parent = ob_cube
ob_cylinder_001.matrix_parent_inverse = Matrix(((1.25, -0.0, 0.0, -0.0), (-0.0, 3.333, -0.0, 0.0), (0.0, -0.0, 1.667, -0.0), (-0.0, 0.0, -0.0, 1.0)))
ob_cylinder_001.location = (0.25, -0.31, 0.5)
ob_cylinder_001.rotation_euler = (1.571, 0.0, 0.0)
ob_cylinder_001.scale = (0.05, 0.05, 0.01)
ob_cube_001.parent = ob_cube
ob_cube_001.matrix_parent_inverse = Matrix(((1.25, -0.0, 0.0, -0.0), (-0.0, 3.333, -0.0, 0.0), (0.0, -0.0, 1.667, -0.0), (-0.0, 0.0, -0.0, 1.0)))
ob_cube_001.location = (0.5, 0.0, 0.5)
ob_cube_001.scale = (0.2, 0.2, 0.1)
ob_cylinder_002.parent = ob_cube
ob_cylinder_002.matrix_parent_inverse = Matrix(((1.25, -0.0, 0.0, -0.0), (-0.0, 3.333, -0.0, 0.0), (0.0, -0.0, 1.667, -0.0), (-0.0, 0.0, -0.0, 1.0)))
ob_cylinder_002.location = (-0.5, 0.0, 0.6)
ob_cylinder_002.scale = (0.2, 0.2, 0.005)
ob_sphere.parent = ob_cube
ob_sphere.matrix_parent_inverse = Matrix(((1.25, -0.0, 0.0, -0.0), (-0.0, 3.333, -0.0, 0.0), (0.0, -0.0, 1.667, -0.0), (-0.0, 0.0, -0.0, 1.0)))
ob_sphere.location = (0.5132, 0.0, 0.6)
ob_sphere.rotation_euler = (-0.1745, 0.0, 0.0)
ob_sphere.scale = (0.1, 0.1, 0.1)

# ---- collection membership
col_collection.objects.link(ob_cube)
col_collection.objects.link(ob_light)
col_collection.objects.link(ob_camera)
col_collection.objects.link(ob_plane)
col_collection.objects.link(ob_cylinder)
col_collection.objects.link(ob_cylinder_001)
col_collection.objects.link(ob_cube_001)
col_collection.objects.link(ob_cylinder_002)
col_collection.objects.link(ob_sphere)

# ---- scene / render settings (as saved in the file)
scene.camera = ob_camera
scene.frame_start = 1; scene.frame_end = 250; scene.frame_set(1)
scene.render.engine = 'BLENDER_EEVEE_NEXT'
scene.cycles.sampling_pattern = 'TABULATED_SOBOL'
bpy.context.view_layer.update()
